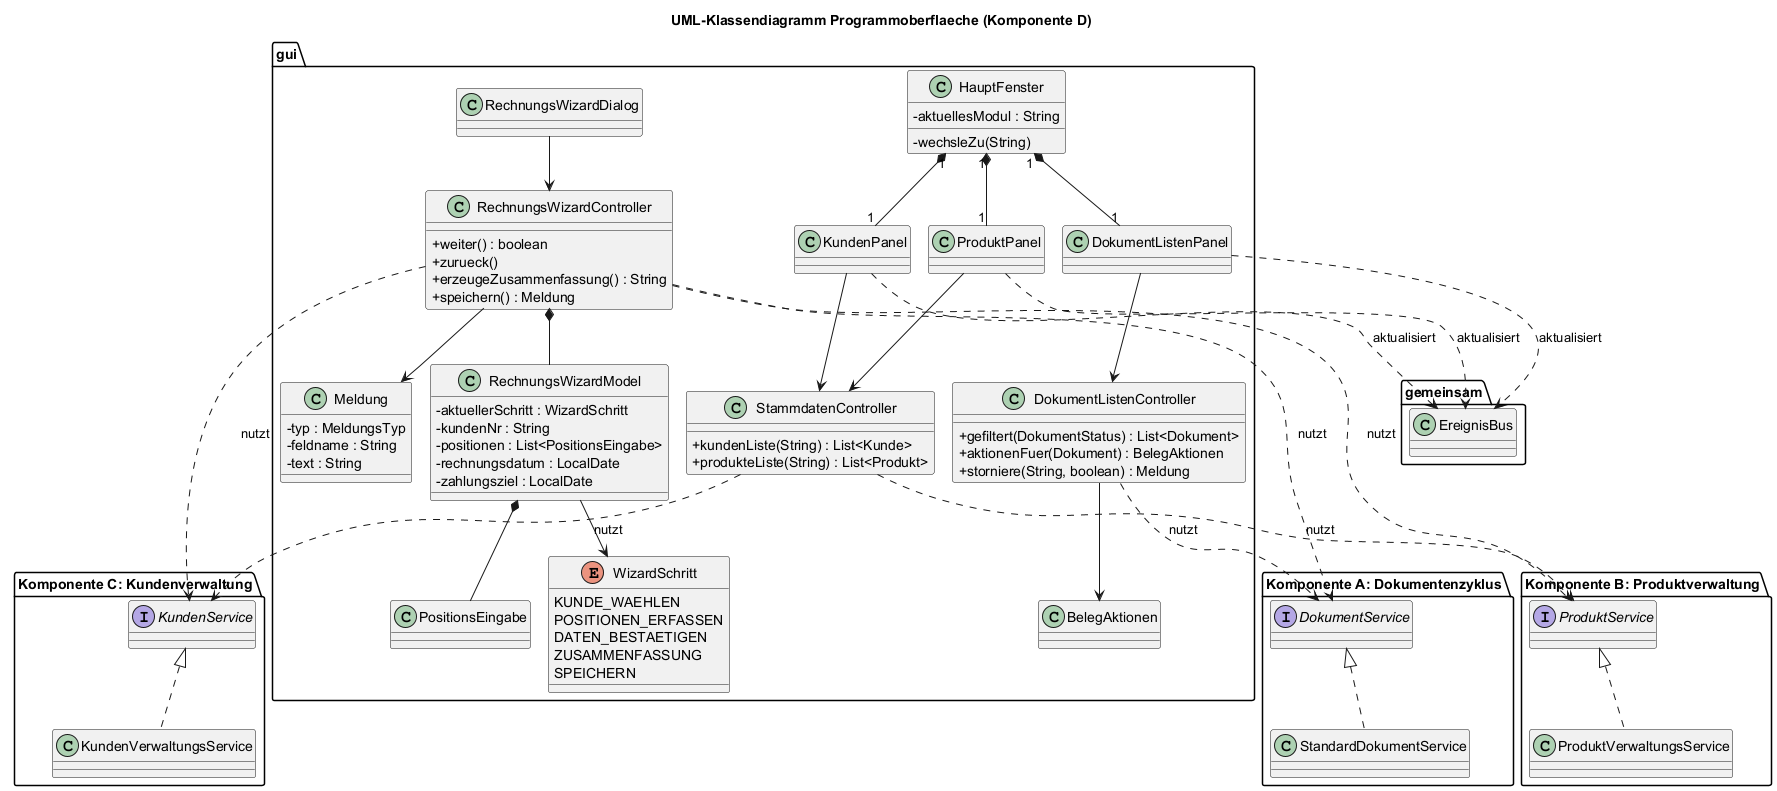

The diagram above was rendered by PlantUML. Its source (embedded in the PNG):
@startuml
!pragma layout smetana
!pragma layout smetana
title UML-Klassendiagramm Programmoberflaeche (Komponente D)
skinparam classAttributeIconSize 0
skinparam linetype ortho

package "gui" {
  class HauptFenster {
    - aktuellesModul : String
    - wechsleZu(String)
  }

  class KundenPanel
  class ProduktPanel
  class DokumentListenPanel
  class RechnungsWizardDialog

  class StammdatenController {
    + kundenListe(String) : List<Kunde>
    + produkteListe(String) : List<Produkt>
  }

  class DokumentListenController {
    + gefiltert(DokumentStatus) : List<Dokument>
    + aktionenFuer(Dokument) : BelegAktionen
    + storniere(String, boolean) : Meldung
  }

  class RechnungsWizardController {
    + weiter() : boolean
    + zurueck()
    + erzeugeZusammenfassung() : String
    + speichern() : Meldung
  }

  class RechnungsWizardModel {
    - aktuellerSchritt : WizardSchritt
    - kundenNr : String
    - positionen : List<PositionsEingabe>
    - rechnungsdatum : LocalDate
    - zahlungsziel : LocalDate
  }

  enum WizardSchritt {
    KUNDE_WAEHLEN
    POSITIONEN_ERFASSEN
    DATEN_BESTAETIGEN
    ZUSAMMENFASSUNG
    SPEICHERN
  }

  class Meldung {
    - typ : MeldungsTyp
    - feldname : String
    - text : String
  }

  class BelegAktionen
  class PositionsEingabe
}

package "Komponente A: Dokumentenzyklus" {
  interface DokumentService
  class StandardDokumentService
}

package "Komponente B: Produktverwaltung" {
  interface ProduktService
  class ProduktVerwaltungsService
}

package "Komponente C: Kundenverwaltung" {
  interface KundenService
  class KundenVerwaltungsService
}

package "gemeinsam" {
  class EreignisBus
}

HauptFenster "1" *-- "1" KundenPanel
HauptFenster "1" *-- "1" ProduktPanel
HauptFenster "1" *-- "1" DokumentListenPanel

KundenPanel --> StammdatenController
ProduktPanel --> StammdatenController
DokumentListenPanel --> DokumentListenController
RechnungsWizardDialog --> RechnungsWizardController

StammdatenController ..> KundenService : nutzt
StammdatenController ..> ProduktService : nutzt
DokumentListenController ..> DokumentService : nutzt
RechnungsWizardController ..> DokumentService : nutzt
RechnungsWizardController ..> KundenService : nutzt
RechnungsWizardController ..> ProduktService : nutzt

DokumentService <|.. StandardDokumentService
ProduktService <|.. ProduktVerwaltungsService
KundenService <|.. KundenVerwaltungsService

RechnungsWizardController *-- RechnungsWizardModel
RechnungsWizardModel --> WizardSchritt
RechnungsWizardModel *-- PositionsEingabe
RechnungsWizardController --> Meldung
DokumentListenController --> BelegAktionen

KundenPanel ..> EreignisBus : aktualisiert
ProduktPanel ..> EreignisBus : aktualisiert
DokumentListenPanel ..> EreignisBus : aktualisiert
@enduml